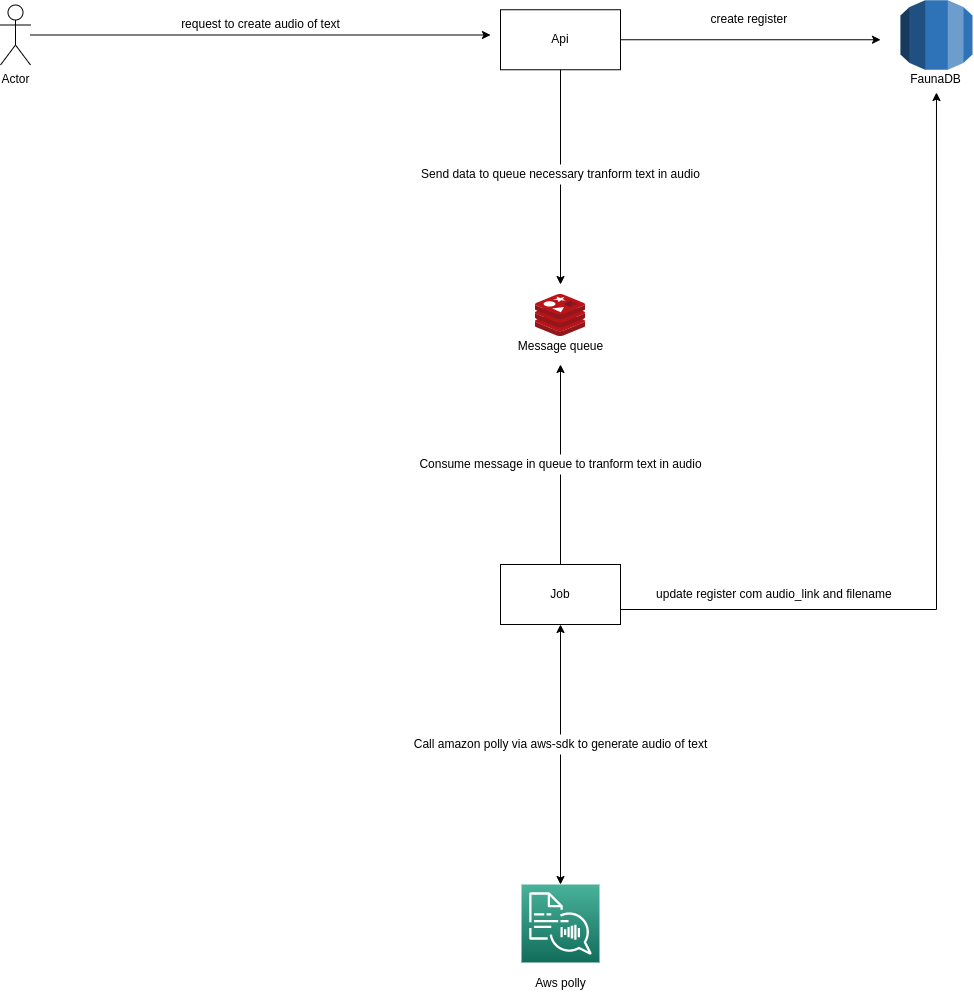

The diagram above was exported from draw.io. Its source (the exported page's mxGraphModel, read from the mxfile embedded in the PNG):
<mxGraphModel dx="2128" dy="576" grid="1" gridSize="10" guides="1" tooltips="1" connect="1" arrows="1" fold="1" page="1" pageScale="1" pageWidth="827" pageHeight="1169" math="0" shadow="0">
  <root>
    <mxCell id="0" />
    <mxCell id="1" parent="0" />
    <mxCell id="Gz42hFreTE8VLUgrNiPw-1" value="" style="sketch=0;aspect=fixed;html=1;points=[];align=center;image;fontSize=12;image=img/lib/mscae/Cache_Redis_Product.svg;" vertex="1" parent="1">
      <mxGeometry x="425" y="490" width="50" height="42" as="geometry" />
    </mxCell>
    <mxCell id="Gz42hFreTE8VLUgrNiPw-2" value="" style="outlineConnect=0;dashed=0;verticalLabelPosition=bottom;verticalAlign=top;align=center;html=1;shape=mxgraph.aws3.rds;fillColor=#2E73B8;gradientColor=none;" vertex="1" parent="1">
      <mxGeometry x="790" y="195.75" width="72" height="69.5" as="geometry" />
    </mxCell>
    <mxCell id="Gz42hFreTE8VLUgrNiPw-7" style="edgeStyle=orthogonalEdgeStyle;rounded=0;orthogonalLoop=1;jettySize=auto;html=1;" edge="1" parent="1" source="Gz42hFreTE8VLUgrNiPw-3">
      <mxGeometry relative="1" as="geometry">
        <mxPoint x="380" y="230.5000000000001" as="targetPoint" />
      </mxGeometry>
    </mxCell>
    <mxCell id="Gz42hFreTE8VLUgrNiPw-3" value="Actor" style="shape=umlActor;verticalLabelPosition=bottom;verticalAlign=top;html=1;outlineConnect=0;" vertex="1" parent="1">
      <mxGeometry x="-110" y="200.5" width="30" height="60" as="geometry" />
    </mxCell>
    <mxCell id="Gz42hFreTE8VLUgrNiPw-8" style="edgeStyle=orthogonalEdgeStyle;rounded=0;orthogonalLoop=1;jettySize=auto;html=1;" edge="1" parent="1" source="Gz42hFreTE8VLUgrNiPw-4">
      <mxGeometry relative="1" as="geometry">
        <mxPoint x="769.9999999999995" y="235.25" as="targetPoint" />
      </mxGeometry>
    </mxCell>
    <mxCell id="Gz42hFreTE8VLUgrNiPw-9" style="edgeStyle=orthogonalEdgeStyle;rounded=0;orthogonalLoop=1;jettySize=auto;html=1;startArrow=none;" edge="1" parent="1" source="Gz42hFreTE8VLUgrNiPw-18">
      <mxGeometry relative="1" as="geometry">
        <mxPoint x="450" y="480" as="targetPoint" />
      </mxGeometry>
    </mxCell>
    <mxCell id="Gz42hFreTE8VLUgrNiPw-4" value="Api" style="rounded=0;whiteSpace=wrap;html=1;" vertex="1" parent="1">
      <mxGeometry x="390" y="205.25" width="120" height="60" as="geometry" />
    </mxCell>
    <mxCell id="Gz42hFreTE8VLUgrNiPw-5" value="" style="sketch=0;points=[[0,0,0],[0.25,0,0],[0.5,0,0],[0.75,0,0],[1,0,0],[0,1,0],[0.25,1,0],[0.5,1,0],[0.75,1,0],[1,1,0],[0,0.25,0],[0,0.5,0],[0,0.75,0],[1,0.25,0],[1,0.5,0],[1,0.75,0]];outlineConnect=0;fontColor=#232F3E;gradientColor=#4AB29A;gradientDirection=north;fillColor=#116D5B;strokeColor=#ffffff;dashed=0;verticalLabelPosition=bottom;verticalAlign=top;align=center;html=1;fontSize=12;fontStyle=0;aspect=fixed;shape=mxgraph.aws4.resourceIcon;resIcon=mxgraph.aws4.polly;" vertex="1" parent="1">
      <mxGeometry x="411" y="1080" width="78" height="78" as="geometry" />
    </mxCell>
    <mxCell id="Gz42hFreTE8VLUgrNiPw-13" style="edgeStyle=orthogonalEdgeStyle;rounded=0;orthogonalLoop=1;jettySize=auto;html=1;startArrow=none;" edge="1" parent="1" source="Gz42hFreTE8VLUgrNiPw-20">
      <mxGeometry relative="1" as="geometry">
        <mxPoint x="450" y="560" as="targetPoint" />
      </mxGeometry>
    </mxCell>
    <mxCell id="Gz42hFreTE8VLUgrNiPw-24" style="edgeStyle=orthogonalEdgeStyle;rounded=0;orthogonalLoop=1;jettySize=auto;html=1;exitX=1;exitY=0.75;exitDx=0;exitDy=0;entryX=0.514;entryY=1.138;entryDx=0;entryDy=0;entryPerimeter=0;" edge="1" parent="1" source="Gz42hFreTE8VLUgrNiPw-6" target="Gz42hFreTE8VLUgrNiPw-12">
      <mxGeometry relative="1" as="geometry">
        <mxPoint x="920" y="340" as="targetPoint" />
      </mxGeometry>
    </mxCell>
    <mxCell id="Gz42hFreTE8VLUgrNiPw-6" value="Job" style="rounded=0;whiteSpace=wrap;html=1;" vertex="1" parent="1">
      <mxGeometry x="390" y="760" width="120" height="60" as="geometry" />
    </mxCell>
    <mxCell id="Gz42hFreTE8VLUgrNiPw-11" value="Message queue" style="text;html=1;align=center;verticalAlign=middle;resizable=0;points=[];autosize=1;strokeColor=none;fillColor=none;" vertex="1" parent="1">
      <mxGeometry x="400" y="532" width="100" height="20" as="geometry" />
    </mxCell>
    <mxCell id="Gz42hFreTE8VLUgrNiPw-12" value="FaunaDB" style="text;html=1;align=center;verticalAlign=middle;resizable=0;points=[];autosize=1;strokeColor=none;fillColor=none;" vertex="1" parent="1">
      <mxGeometry x="790" y="265.25" width="70" height="20" as="geometry" />
    </mxCell>
    <mxCell id="Gz42hFreTE8VLUgrNiPw-14" value="" style="endArrow=classic;startArrow=none;html=1;rounded=0;exitX=0.5;exitY=0;exitDx=0;exitDy=0;exitPerimeter=0;entryX=0.5;entryY=1;entryDx=0;entryDy=0;" edge="1" parent="1" source="Gz42hFreTE8VLUgrNiPw-22" target="Gz42hFreTE8VLUgrNiPw-6">
      <mxGeometry width="50" height="50" relative="1" as="geometry">
        <mxPoint x="700" y="1050" as="sourcePoint" />
        <mxPoint x="750" y="1000" as="targetPoint" />
      </mxGeometry>
    </mxCell>
    <mxCell id="Gz42hFreTE8VLUgrNiPw-15" value="Aws polly" style="text;html=1;align=center;verticalAlign=middle;resizable=0;points=[];autosize=1;strokeColor=none;fillColor=none;" vertex="1" parent="1">
      <mxGeometry x="415" y="1169" width="70" height="20" as="geometry" />
    </mxCell>
    <mxCell id="Gz42hFreTE8VLUgrNiPw-16" value="request to create audio of text" style="text;html=1;align=center;verticalAlign=middle;resizable=0;points=[];autosize=1;strokeColor=none;fillColor=none;" vertex="1" parent="1">
      <mxGeometry x="65" y="210" width="170" height="20" as="geometry" />
    </mxCell>
    <mxCell id="Gz42hFreTE8VLUgrNiPw-17" value="create register&amp;nbsp;" style="text;html=1;align=center;verticalAlign=middle;resizable=0;points=[];autosize=1;strokeColor=none;fillColor=none;" vertex="1" parent="1">
      <mxGeometry x="590" y="205.25" width="100" height="20" as="geometry" />
    </mxCell>
    <mxCell id="Gz42hFreTE8VLUgrNiPw-18" value="Send data to queue necessary tranform text in audio" style="text;html=1;align=center;verticalAlign=middle;resizable=0;points=[];autosize=1;strokeColor=none;fillColor=none;" vertex="1" parent="1">
      <mxGeometry x="305" y="360" width="290" height="20" as="geometry" />
    </mxCell>
    <mxCell id="Gz42hFreTE8VLUgrNiPw-19" value="" style="edgeStyle=orthogonalEdgeStyle;rounded=0;orthogonalLoop=1;jettySize=auto;html=1;endArrow=none;" edge="1" parent="1" source="Gz42hFreTE8VLUgrNiPw-4" target="Gz42hFreTE8VLUgrNiPw-18">
      <mxGeometry relative="1" as="geometry">
        <mxPoint x="450" y="480" as="targetPoint" />
        <mxPoint x="450" y="265.2499999999999" as="sourcePoint" />
      </mxGeometry>
    </mxCell>
    <mxCell id="Gz42hFreTE8VLUgrNiPw-20" value="Consume message in queue to tranform text in audio" style="text;html=1;align=center;verticalAlign=middle;resizable=0;points=[];autosize=1;strokeColor=none;fillColor=none;" vertex="1" parent="1">
      <mxGeometry x="300" y="650" width="300" height="20" as="geometry" />
    </mxCell>
    <mxCell id="Gz42hFreTE8VLUgrNiPw-21" value="" style="edgeStyle=orthogonalEdgeStyle;rounded=0;orthogonalLoop=1;jettySize=auto;html=1;endArrow=none;" edge="1" parent="1" source="Gz42hFreTE8VLUgrNiPw-6" target="Gz42hFreTE8VLUgrNiPw-20">
      <mxGeometry relative="1" as="geometry">
        <mxPoint x="450" y="560" as="targetPoint" />
        <mxPoint x="450" y="760" as="sourcePoint" />
      </mxGeometry>
    </mxCell>
    <mxCell id="Gz42hFreTE8VLUgrNiPw-22" value="Call amazon polly via aws-sdk to generate audio of text" style="text;html=1;align=center;verticalAlign=middle;resizable=0;points=[];autosize=1;strokeColor=none;fillColor=none;" vertex="1" parent="1">
      <mxGeometry x="295" y="930" width="310" height="20" as="geometry" />
    </mxCell>
    <mxCell id="Gz42hFreTE8VLUgrNiPw-23" value="" style="endArrow=none;startArrow=classic;html=1;rounded=0;exitX=0.5;exitY=0;exitDx=0;exitDy=0;exitPerimeter=0;entryX=0.5;entryY=1;entryDx=0;entryDy=0;" edge="1" parent="1" source="Gz42hFreTE8VLUgrNiPw-5" target="Gz42hFreTE8VLUgrNiPw-22">
      <mxGeometry width="50" height="50" relative="1" as="geometry">
        <mxPoint x="450" y="1080" as="sourcePoint" />
        <mxPoint x="450" y="820" as="targetPoint" />
      </mxGeometry>
    </mxCell>
    <mxCell id="Gz42hFreTE8VLUgrNiPw-25" value="update register com audio_link and filename&amp;nbsp;" style="text;html=1;align=center;verticalAlign=middle;resizable=0;points=[];autosize=1;strokeColor=none;fillColor=none;" vertex="1" parent="1">
      <mxGeometry x="540" y="780" width="250" height="20" as="geometry" />
    </mxCell>
  </root>
</mxGraphModel>